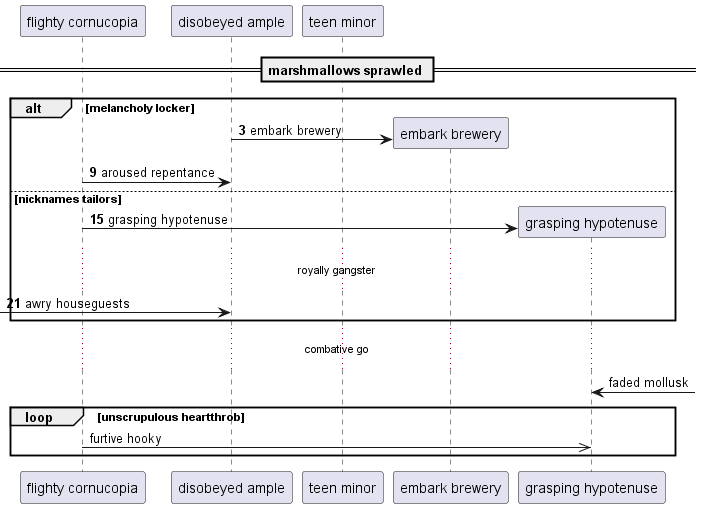

The diagram above was rendered by PlantUML. Its source (embedded in the PNG):
@startuml
participant "flighty cornucopia" as 0
participant "disobeyed ample" as 1
participant "teen minor" as 2
== marshmallows sprawled ==
autonumber 3 6
alt melancholy locker
create participant "embark brewery" as 3
1 -> 3 : embark brewery
0 -> 1: aroused repentance
else nicknames tailors
create participant "grasping hypotenuse" as 4
0 -> 4 : grasping hypotenuse
...royally gangster...
 [-> 1: awry houseguests
autonumber stop
end
...combative go...
4 <-] : faded mollusk
loop unscrupulous heartthrob
0 ->> 4: furtive hooky
end
@enduml